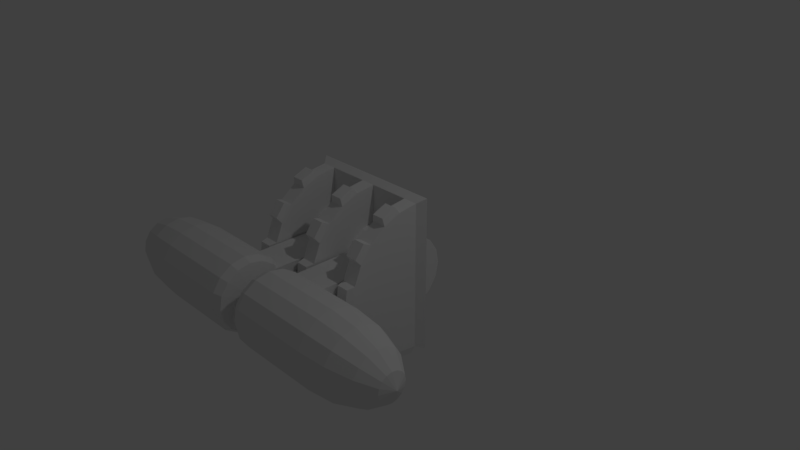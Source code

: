 # Source: DoubleLever.blend  (saved by Blender 2.79.0; exported with 4.5.12 LTS)
import bpy
from mathutils import Matrix  # noqa: F401  (used for matrix-valued properties, if any)

bpy.ops.wm.read_factory_settings(use_empty=True)
scene = bpy.context.scene
scene.name = 'Scene'

# ---- collections
col_collection_1 = bpy.data.collections.new('Collection 1'); scene.collection.children.link(col_collection_1)

# ---- world
world_world = bpy.data.worlds.new('World'); scene.world = world_world
world_world.color = (0.05088, 0.05088, 0.05088)
world_world.use_sun_shadow = False
world_world.sun_shadow_jitter_overblur = 0.0
world_world.cycles.sampling_method = 'MANUAL'

# ---- cameras
cam_camera = bpy.data.cameras.new('Camera')
cam_camera.clip_end = 100.0
cam_camera.lens = 35.0
cam_camera.sensor_width = 32.0
cam_camera.sensor_height = 18.0
cam_camera.ortho_scale = 7.314
cam_camera.dof.focus_distance = 0.0
cam_camera.dof.aperture_fstop = 128.0

# ---- lights
light_lamp = bpy.data.lights.new('Lamp', 'POINT')
light_lamp.transmission_factor = 0.0
light_lamp.cutoff_distance = 30.0
light_lamp.energy = 100.0
light_lamp.shadow_buffer_clip_start = 1.001
light_lamp.shadow_soft_size = 0.1
light_lamp.shadow_maximum_resolution = 0.006
light_lamp.use_absolute_resolution = True

# ---- meshes
me_cylinder = bpy.data.meshes.new('Cylinder')
me_cylinder.from_pydata([(-0.35, 0.5, 1.53e-08), (0.35, 0.5, -1.53e-08), (-0.35, 0.4619, -0.1913), (0.35, 0.4619, -0.1913), (-0.35, 0.3536, -0.3536), (0.35, 0.3536, -0.3536), (-0.35, 0.1913, -0.4619), (0.35, 0.1913, -0.4619), (-0.35, -2.186e-08, -0.5), (0.35, -2.186e-08, -0.5), (-0.35, -0.1913, -0.4619), (0.35, -0.1913, -0.4619), (-0.35, -0.3536, -0.3536), (0.35, -0.3536, -0.3536), (-0.35, -0.4619, -0.1913), (0.35, -0.4619, -0.1913), (-0.35, -0.5, -6.02e-08), (0.35, -0.5, -9.08e-08), (-0.35, -0.4619, 0.1913), (0.35, -0.4619, 0.1913), (-0.35, -0.3536, 0.3536), (0.35, -0.3536, 0.3536), (-0.35, -0.1913, 0.4619), (0.35, -0.1913, 0.4619), (-0.35, 5.962e-09, 0.5), (0.35, 5.962e-09, 0.5), (-0.35, 0.1913, 0.4619), (0.35, 0.1913, 0.4619), (-0.35, 0.3536, 0.3536), (0.35, 0.3536, 0.3536), (-0.35, 0.4619, 0.1913), (0.35, 0.4619, 0.1913), (-0.23, -2.0, -0.25), (-0.23, -2.0, 0.25), (-0.23, 0.0, -0.25), (-0.23, 0.0, 0.25), (0.27, -2.0, -0.25), (0.27, -2.0, 0.25), (0.27, 0.0, -0.25), (0.27, 0.0, 0.25)], [], [(0, 1, 3, 2), (2, 3, 5, 4), (4, 5, 7, 6), (6, 7, 9, 8), (8, 9, 11, 10), (10, 11, 13, 12), (12, 13, 15, 14), (14, 15, 17, 16), (16, 17, 19, 18), (18, 19, 21, 20), (20, 21, 23, 22), (22, 23, 25, 24), (24, 25, 27, 26), (26, 27, 29, 28), (3, 1, 31, 29, 27, 25, 23, 21, 19, 17, 15, 13, 11, 9, 7, 5), (28, 29, 31, 30), (30, 31, 1, 0), (0, 2, 4, 6, 8, 10, 12, 14, 16, 18, 20, 22, 24, 26, 28, 30), (32, 33, 35, 34), (34, 35, 39, 38), (38, 39, 37, 36), (36, 37, 33, 32), (34, 38, 36, 32), (39, 35, 33, 37)])
me_cylinder.use_remesh_preserve_volume = False
me_cylinder.use_remesh_preserve_attributes = False
me_cylinder.use_mirror_vertex_groups = False
me_cylinder.update()
me_sphere = bpy.data.meshes.new('Sphere')
me_sphere.from_pydata([(0.0, 0.1913, 0.4619), (0.0, 0.3536, 0.3536), (0.0, 0.4619, 0.1913), (0.0, 0.5, -2.186e-08), (0.0, 7.55e-08, -0.5), (-2.889e-08, 5.747e-09, 0.5), (0.07322, 0.1768, 0.4619), (0.1353, 0.3266, 0.3536), (0.1768, 0.4268, 0.1913), (0.1913, 0.4619, -2.186e-08), (0.1353, 0.1353, 0.4619), (0.25, 0.25, 0.3536), (0.3266, 0.3266, 0.1913), (0.3536, 0.3536, -2.186e-08), (0.1768, 0.07322, 0.4619), (0.3266, 0.1353, 0.3536), (0.4268, 0.1768, 0.1913), (0.4619, 0.1913, -2.186e-08), (0.1913, 6.535e-08, 0.4619), (0.3536, 3.555e-08, 0.3536), (0.4619, 5.747e-09, 0.1913), (0.5, 5.747e-09, -2.186e-08), (0.1768, -0.07322, 0.4619), (0.3266, -0.1353, 0.3536), (0.4268, -0.1768, 0.1913), (0.4619, -0.1913, -2.186e-08), (0.1353, -0.1353, 0.4619), (0.25, -0.25, 0.3536), (0.3266, -0.3266, 0.1913), (0.3536, -0.3536, -2.186e-08), (0.1353, -0.1353, -0.4619), (0.07322, -0.1768, 0.4619), (0.1353, -0.3266, 0.3536), (0.1768, -0.4268, 0.1913), (0.1913, -0.4619, -2.186e-08), (0.07322, -0.1768, -0.4619), (-3.634e-08, -0.1913, 0.4619), (-1.332e-07, -0.3536, 0.3536), (-1.481e-07, -0.4619, 0.1913), (-1.63e-07, -0.5, -2.186e-08), (-0.07322, -0.1768, 0.4619), (-0.1353, -0.3266, 0.3536), (-0.1768, -0.4268, 0.1913), (-0.1913, -0.4619, -2.186e-08), (-0.1353, -0.1353, 0.4619), (-0.25, -0.25, 0.3536), (-0.3266, -0.3266, 0.1913), (-0.3536, -0.3536, -2.186e-08), (-0.1768, -0.07322, 0.4619), (-0.3266, -0.1353, 0.3536), (-0.4268, -0.1768, 0.1913), (-0.4619, -0.1913, -2.186e-08), (-0.1913, 1.25e-07, 0.4619), (-0.3536, 2.442e-07, 0.3536), (-0.4619, 2.591e-07, 0.1913), (-0.5, 3.038e-07, -2.186e-08), (-0.1768, 0.07322, 0.4619), (-0.3266, 0.1353, 0.3536), (-0.4268, 0.1768, 0.1913), (-0.4619, 0.1913, -2.186e-08), (-0.1353, 0.1353, 0.4619), (-0.25, 0.25, 0.3536), (-0.3266, 0.3266, 0.1913), (-0.3536, 0.3536, -2.186e-08), (-0.07322, 0.1768, 0.4619), (-0.1353, 0.3266, 0.3536), (-0.1768, 0.4268, 0.1913), (-0.1913, 0.4619, -2.186e-08), (4.808e-08, 0.5, -0.55), (0.1913, 0.4619, -0.55), (0.3536, 0.3536, -0.55), (0.4619, 0.1913, -0.55), (0.5, 5.747e-09, -0.55), (0.4619, -0.1913, -0.55), (0.3536, -0.3536, -0.55), (0.1913, -0.4619, -0.55), (-1.149e-07, -0.5, -0.55), (-0.1913, -0.4619, -0.55), (-0.3536, -0.3536, -0.55), (-0.4619, -0.1913, -0.55), (-0.5, 3.038e-07, -0.55), (-0.4619, 0.1913, -0.55), (-0.3536, 0.3536, -0.55), (-0.1913, 0.4619, -0.55), (5.503e-08, 0.45, -0.6), (0.1722, 0.4157, -0.6), (0.3182, 0.3182, -0.6), (0.4157, 0.1722, -0.6), (0.45, 1.84e-08, -0.6), (0.4157, -0.1722, -0.6), (0.3182, -0.3182, -0.6), (0.1722, -0.4157, -0.6), (-9.167e-08, -0.45, -0.6), (-0.1722, -0.4157, -0.6), (-0.3182, -0.3182, -0.6), (-0.4157, -0.1722, -0.6), (-0.45, 2.866e-07, -0.6), (-0.4157, 0.1722, -0.6), (-0.3182, 0.3182, -0.6), (-0.1722, 0.4157, -0.6), (6.543e-08, 0.2009, -0.6279), (0.07688, 0.1856, -0.6279), (0.1421, 0.1421, -0.6279), (0.1856, 0.07688, -0.6279), (0.2009, 7.73e-08, -0.6279), (0.1856, -0.07688, -0.6279), (0.1421, -0.1421, -0.6279), (0.07688, -0.1856, -0.6279), (-6.18e-11, -0.2009, -0.6279), (-0.07688, -0.1856, -0.6279), (-0.1421, -0.1421, -0.6279), (-0.1856, -0.07688, -0.6279), (-0.2009, 1.97e-07, -0.6279), (-0.1856, 0.07688, -0.6279), (-0.1421, 0.1421, -0.6279), (-0.07688, 0.1856, -0.6279)], [], [(1, 0, 6, 7), (2, 1, 7, 8), (0, 5, 6), (3, 2, 8, 9), (8, 7, 11, 12), (6, 5, 10), (9, 8, 12, 13), (7, 6, 10, 11), (13, 12, 16, 17), (11, 10, 14, 15), (12, 11, 15, 16), (10, 5, 14), (17, 16, 20, 21), (15, 14, 18, 19), (16, 15, 19, 20), (14, 5, 18), (20, 19, 23, 24), (18, 5, 22), (21, 20, 24, 25), (19, 18, 22, 23), (24, 23, 27, 28), (22, 5, 26), (25, 24, 28, 29), (23, 22, 26, 27), (4, 30, 35), (29, 28, 33, 34), (27, 26, 31, 32), (28, 27, 32, 33), (26, 5, 31), (32, 31, 36, 37), (33, 32, 37, 38), (31, 5, 36), (34, 33, 38, 39), (38, 37, 41, 42), (36, 5, 40), (39, 38, 42, 43), (37, 36, 40, 41), (40, 5, 44), (43, 42, 46, 47), (41, 40, 44, 45), (42, 41, 45, 46), (47, 46, 50, 51), (45, 44, 48, 49), (46, 45, 49, 50), (44, 5, 48), (50, 49, 53, 54), (48, 5, 52), (51, 50, 54, 55), (49, 48, 52, 53), (54, 53, 57, 58), (52, 5, 56), (55, 54, 58, 59), (53, 52, 56, 57), (59, 58, 62, 63), (57, 56, 60, 61), (58, 57, 61, 62), (56, 5, 60), (63, 62, 66, 67), (61, 60, 64, 65), (62, 61, 65, 66), (60, 5, 64), (66, 65, 1, 2), (64, 5, 0), (67, 66, 2, 3), (65, 64, 0, 1), (59, 63, 82, 81), (55, 59, 81, 80), (51, 55, 80, 79), (47, 51, 79, 78), (39, 43, 77, 76), (21, 25, 73, 72), (43, 47, 78, 77), (29, 34, 75, 74), (17, 21, 72, 71), (13, 17, 71, 70), (9, 13, 70, 69), (34, 39, 76, 75), (25, 29, 74, 73), (67, 3, 68, 83), (3, 9, 69, 68), (63, 67, 83, 82), (73, 74, 90, 89), (81, 82, 98, 97), (74, 75, 91, 90), (82, 83, 99, 98), (75, 76, 92, 91), (68, 69, 85, 84), (83, 68, 84, 99), (76, 77, 93, 92), (69, 70, 86, 85), (77, 78, 94, 93), (70, 71, 87, 86), (78, 79, 95, 94), (71, 72, 88, 87), (79, 80, 96, 95), (72, 73, 89, 88), (80, 81, 97, 96), (94, 95, 111, 110), (87, 88, 104, 103), (95, 96, 112, 111), (88, 89, 105, 104), (96, 97, 113, 112), (89, 90, 106, 105), (97, 98, 114, 113), (90, 91, 107, 106), (98, 99, 115, 114), (91, 92, 108, 107), (84, 85, 101, 100), (99, 84, 100, 115), (92, 93, 109, 108), (85, 86, 102, 101), (93, 94, 110, 109), (86, 87, 103, 102), (100, 101, 102, 103, 104, 105, 106, 107, 108, 109, 110, 111, 112, 113, 114, 115)])
me_sphere.use_remesh_preserve_volume = False
me_sphere.use_remesh_preserve_attributes = False
me_sphere.use_mirror_vertex_groups = False
me_sphere.update()
me_leverbase = bpy.data.meshes.new('LeverBase')
me_leverbase.from_pydata([(-0.1, 1.776e-15, 1.0), (-0.1, -0.2588, 0.9659), (-0.1, -0.5, 0.866), (-0.1, -0.7071, 0.7071), (-0.1, -0.866, 0.5), (-0.1, -0.9659, 0.2588), (-0.1, -1.0, 7.55e-08), (-0.1, -0.9659, -0.2588), (-0.1, -0.866, -0.5), (-0.1, -0.7071, -0.7071), (-0.1, -0.5, -0.866), (-0.1, -0.2588, -0.9659), (-0.1, -3.894e-07, -1.0), (0.1, 8.742e-09, 1.0), (0.1, -0.2588, 0.9659), (0.1, -0.5, 0.866), (0.1, -0.7071, 0.7071), (0.1, -0.866, 0.5), (0.1, -0.9659, 0.2588), (0.1, -1.0, 6.676e-08), (0.1, -0.9659, -0.2588), (0.1, -0.866, -0.5), (0.1, -0.7071, -0.7071), (0.1, -0.5, -0.866), (0.1, -0.2588, -0.9659), (0.1, -3.807e-07, -1.0), (-0.1, -0.5, 0.866), (-0.1, -0.2588, 0.9659), (-0.1, -0.866, 0.5), (-0.1, -0.7071, 0.7071), (-0.1, -1.0, 7.55e-08), (-0.1, -0.9659, 0.2588), (-0.1, -0.866, -0.5), (-0.1, -0.9659, -0.2588), (-0.1, -0.5, -0.866), (-0.1, -0.7071, -0.7071), (-0.1, -3.894e-07, -1.0), (-0.1, -0.2588, -0.9659), (0.1, -0.5, 0.866), (0.1, -0.2588, 0.9659), (0.1, -0.866, 0.5), (0.1, -0.7071, 0.7071), (0.1, -1.0, 6.676e-08), (0.1, -0.9659, 0.2588), (0.1, -0.866, -0.5), (0.1, -0.9659, -0.2588), (0.1, -0.5, -0.866), (0.1, -0.7071, -0.7071), (0.1, -3.807e-07, -1.0), (0.1, -0.2588, -0.9659), (-0.08, -0.5142, 0.9684), (-0.08, -0.3212, 1.048), (-0.08, -0.9295, 0.5816), (-0.08, -0.8023, 0.7473), (-0.08, -1.096, 0.03893), (-0.08, -1.068, 0.246), (-0.08, -0.9684, -0.5142), (-0.08, -1.048, -0.3212), (-0.08, -0.5816, -0.9295), (-0.08, -0.7473, -0.8023), (-0.08, -0.03893, -1.096), (-0.08, -0.246, -1.068), (0.08, -0.5142, 0.9684), (0.08, -0.3212, 1.048), (0.08, -0.9295, 0.5816), (0.08, -0.8023, 0.7473), (0.08, -1.096, 0.03893), (0.08, -1.068, 0.246), (0.08, -0.9684, -0.5142), (0.08, -1.048, -0.3212), (0.08, -0.5816, -0.9295), (0.08, -0.7473, -0.8023), (0.08, -0.03893, -1.096), (0.08, -0.246, -1.068), (0.65, 1.776e-15, 1.0), (0.65, -0.2588, 0.9659), (0.65, -0.5, 0.866), (0.65, -0.7071, 0.7071), (0.65, -0.866, 0.5), (0.65, -0.9659, 0.2588), (0.65, -1.0, 7.55e-08), (0.65, -0.9659, -0.2588), (0.65, -0.866, -0.5), (0.65, -0.7071, -0.7071), (0.65, -0.5, -0.866), (0.65, -0.2588, -0.9659), (0.65, -3.894e-07, -1.0), (0.85, 8.742e-09, 1.0), (0.85, -0.2588, 0.9659), (0.85, -0.5, 0.866), (0.85, -0.7071, 0.7071), (0.85, -0.866, 0.5), (0.85, -0.9659, 0.2588), (0.85, -1.0, 6.676e-08), (0.85, -0.9659, -0.2588), (0.85, -0.866, -0.5), (0.85, -0.7071, -0.7071), (0.85, -0.5, -0.866), (0.85, -0.2588, -0.9659), (0.85, -3.807e-07, -1.0), (0.65, -0.5, 0.866), (0.65, -0.2588, 0.9659), (0.65, -0.866, 0.5), (0.65, -0.7071, 0.7071), (0.65, -1.0, 7.55e-08), (0.65, -0.9659, 0.2588), (0.65, -0.866, -0.5), (0.65, -0.9659, -0.2588), (0.65, -0.5, -0.866), (0.65, -0.7071, -0.7071), (0.65, -3.894e-07, -1.0), (0.65, -0.2588, -0.9659), (0.85, -0.5, 0.866), (0.85, -0.2588, 0.9659), (0.85, -0.866, 0.5), (0.85, -0.7071, 0.7071), (0.85, -1.0, 6.676e-08), (0.85, -0.9659, 0.2588), (0.85, -0.866, -0.5), (0.85, -0.9659, -0.2588), (0.85, -0.5, -0.866), (0.85, -0.7071, -0.7071), (0.85, -3.807e-07, -1.0), (0.85, -0.2588, -0.9659), (0.67, -0.5142, 0.9684), (0.67, -0.3212, 1.048), (0.67, -0.9295, 0.5816), (0.67, -0.8023, 0.7473), (0.67, -1.096, 0.03893), (0.67, -1.068, 0.246), (0.67, -0.9684, -0.5142), (0.67, -1.048, -0.3212), (0.67, -0.5816, -0.9295), (0.67, -0.7473, -0.8023), (0.67, -0.03893, -1.096), (0.67, -0.246, -1.068), (0.83, -0.5142, 0.9684), (0.83, -0.3212, 1.048), (0.83, -0.9295, 0.5816), (0.83, -0.8023, 0.7473), (0.83, -1.096, 0.03893), (0.83, -1.068, 0.246), (0.83, -0.9684, -0.5142), (0.83, -1.048, -0.3212), (0.83, -0.5816, -0.9295), (0.83, -0.7473, -0.8023), (0.83, -0.03893, -1.096), (0.83, -0.246, -1.068), (1.4, 0.0, 1.0), (1.4, -0.2588, 0.9659), (1.4, -0.5, 0.866), (1.4, -0.7071, 0.7071), (1.4, -0.866, 0.5), (1.4, -0.9659, 0.2588), (1.4, -1.0, 7.55e-08), (1.4, -0.9659, -0.2588), (1.4, -0.866, -0.5), (1.4, -0.7071, -0.7071), (1.4, -0.5, -0.866), (1.4, -0.2588, -0.9659), (1.4, -3.894e-07, -1.0), (1.6, 8.742e-09, 1.0), (1.6, -0.2588, 0.9659), (1.6, -0.5, 0.866), (1.6, -0.7071, 0.7071), (1.6, -0.866, 0.5), (1.6, -0.9659, 0.2588), (1.6, -1.0, 6.676e-08), (1.6, -0.9659, -0.2588), (1.6, -0.866, -0.5), (1.6, -0.7071, -0.7071), (1.6, -0.5, -0.866), (1.6, -0.2588, -0.9659), (1.6, -3.807e-07, -1.0), (1.4, -0.5, 0.866), (1.4, -0.2588, 0.9659), (1.4, -0.866, 0.5), (1.4, -0.7071, 0.7071), (1.4, -1.0, 7.55e-08), (1.4, -0.9659, 0.2588), (1.4, -0.866, -0.5), (1.4, -0.9659, -0.2588), (1.4, -0.5, -0.866), (1.4, -0.7071, -0.7071), (1.4, -3.894e-07, -1.0), (1.4, -0.2588, -0.9659), (1.6, -0.5, 0.866), (1.6, -0.2588, 0.9659), (1.6, -0.866, 0.5), (1.6, -0.7071, 0.7071), (1.6, -1.0, 6.676e-08), (1.6, -0.9659, 0.2588), (1.6, -0.866, -0.5), (1.6, -0.9659, -0.2588), (1.6, -0.5, -0.866), (1.6, -0.7071, -0.7071), (1.6, -3.807e-07, -1.0), (1.6, -0.2588, -0.9659), (1.42, -0.5142, 0.9684), (1.42, -0.3212, 1.048), (1.42, -0.9295, 0.5816), (1.42, -0.8023, 0.7473), (1.42, -1.096, 0.03893), (1.42, -1.068, 0.246), (1.42, -0.9684, -0.5142), (1.42, -1.048, -0.3212), (1.42, -0.5816, -0.9295), (1.42, -0.7473, -0.8023), (1.42, -0.03893, -1.096), (1.42, -0.246, -1.068), (1.58, -0.5142, 0.9684), (1.58, -0.3212, 1.048), (1.58, -0.9295, 0.5816), (1.58, -0.8023, 0.7473), (1.58, -1.096, 0.03893), (1.58, -1.068, 0.246), (1.58, -0.9684, -0.5142), (1.58, -1.048, -0.3212), (1.58, -0.5816, -0.9295), (1.58, -0.7473, -0.8023), (1.58, -0.03893, -1.096), (1.58, -0.246, -1.068), (-0.1, 1.776e-15, 1.0), (-0.1, -3.894e-07, -1.0), (0.1, 8.742e-09, 1.0), (0.1, -3.807e-07, -1.0), (0.65, 1.776e-15, 1.0), (0.65, -3.894e-07, -1.0), (0.85, 8.742e-09, 1.0), (0.85, -3.807e-07, -1.0), (0.65, -3.894e-07, -1.0), (0.85, -3.807e-07, -1.0), (1.4, 0.0, 1.0), (1.4, -3.894e-07, -1.0), (1.6, 8.742e-09, 1.0), (1.6, -3.807e-07, -1.0), (1.4, -3.894e-07, -1.0), (0.1, -3.807e-07, -1.0), (-0.185, 0.1, 1.062), (-0.185, 0.1, -1.038), (0.035, 0.1, 1.062), (0.035, 0.1, -1.038), (0.64, 0.1, 1.062), (0.64, 0.1, -1.037), (0.86, 0.1, 1.062), (0.86, 0.1, -1.037), (0.64, 0.1, -1.037), (0.86, 0.1, -1.037), (1.465, 0.1, 1.062), (1.465, 0.1, -1.038), (1.685, 0.1, 1.062), (1.685, 0.1, -1.038), (1.465, 0.1, -1.038), (0.035, 0.1, -1.038)], [], [(1, 0, 12, 11, 10, 9, 8, 7, 6, 5, 4, 3, 2), (14, 15, 16, 17, 18, 19, 20, 21, 22, 23, 24, 25, 13), (21, 20, 45, 44), (4, 5, 18, 17), (74, 110, 230, 226), (5, 6, 30, 31), (6, 7, 20, 19), (24, 11, 37, 49), (0, 1, 14, 13), (8, 9, 22, 21), (14, 1, 27, 39), (12, 25, 48, 36), (2, 3, 16, 15), (10, 11, 24, 23), (11, 12, 36, 37), (32, 44, 68, 56), (33, 32, 56, 57), (46, 47, 71, 70), (45, 33, 57, 69), (31, 30, 54, 55), (44, 45, 69, 68), (22, 9, 35, 47), (18, 5, 31, 43), (2, 15, 38, 26), (15, 14, 39, 38), (4, 17, 40, 28), (7, 8, 32, 33), (23, 22, 47, 46), (10, 23, 46, 34), (16, 3, 29, 41), (1, 2, 26, 27), (17, 16, 41, 40), (6, 19, 42, 30), (9, 10, 34, 35), (25, 24, 49, 48), (20, 7, 33, 45), (3, 4, 28, 29), (19, 18, 43, 42), (8, 21, 44, 32), (61, 60, 72, 73), (55, 54, 66, 67), (57, 56, 68, 69), (51, 50, 62, 63), (59, 58, 70, 71), (53, 52, 64, 65), (48, 49, 73, 72), (35, 34, 58, 59), (39, 27, 51, 63), (36, 48, 72, 60), (37, 36, 60, 61), (47, 35, 59, 71), (49, 37, 61, 73), (38, 39, 63, 62), (26, 38, 62, 50), (43, 31, 55, 67), (40, 41, 65, 64), (34, 46, 70, 58), (27, 26, 50, 51), (28, 40, 64, 52), (42, 43, 67, 66), (41, 29, 53, 65), (29, 28, 52, 53), (30, 42, 66, 54), (75, 74, 86, 85, 84, 83, 82, 81, 80, 79, 78, 77, 76), (88, 89, 90, 91, 92, 93, 94, 95, 96, 97, 98, 99, 87), (95, 94, 119, 118), (78, 79, 92, 91), (25, 12, 223, 225), (79, 80, 104, 105), (80, 81, 94, 93), (98, 85, 111, 123), (74, 75, 88, 87), (82, 83, 96, 95), (88, 75, 101, 113), (13, 74, 226, 224), (76, 77, 90, 89), (84, 85, 98, 97), (85, 86, 110, 111), (106, 118, 142, 130), (107, 106, 130, 131), (120, 121, 145, 144), (119, 107, 131, 143), (105, 104, 128, 129), (118, 119, 143, 142), (96, 83, 109, 121), (92, 79, 105, 117), (76, 89, 112, 100), (89, 88, 113, 112), (78, 91, 114, 102), (81, 82, 106, 107), (97, 96, 121, 120), (84, 97, 120, 108), (90, 77, 103, 115), (75, 76, 100, 101), (91, 90, 115, 114), (80, 93, 116, 104), (83, 84, 108, 109), (99, 98, 123, 122), (94, 81, 107, 119), (77, 78, 102, 103), (93, 92, 117, 116), (82, 95, 118, 106), (135, 134, 146, 147), (129, 128, 140, 141), (131, 130, 142, 143), (125, 124, 136, 137), (133, 132, 144, 145), (127, 126, 138, 139), (122, 123, 147, 146), (109, 108, 132, 133), (113, 101, 125, 137), (110, 122, 146, 134), (111, 110, 134, 135), (121, 109, 133, 145), (123, 111, 135, 147), (112, 113, 137, 136), (100, 112, 136, 124), (117, 105, 129, 141), (114, 115, 139, 138), (108, 120, 144, 132), (101, 100, 124, 125), (102, 114, 138, 126), (116, 117, 141, 140), (115, 103, 127, 139), (103, 102, 126, 127), (104, 116, 140, 128), (149, 148, 160, 159, 158, 157, 156, 155, 154, 153, 152, 151, 150), (162, 163, 164, 165, 166, 167, 168, 169, 170, 171, 172, 173, 161), (169, 168, 193, 192), (152, 153, 166, 165), (13, 25, 225, 224), (153, 154, 178, 179), (154, 155, 168, 167), (172, 159, 185, 197), (148, 149, 162, 161), (156, 157, 170, 169), (162, 149, 175, 187), (160, 173, 196, 184), (150, 151, 164, 163), (158, 159, 172, 171), (159, 160, 184, 185), (180, 192, 216, 204), (181, 180, 204, 205), (194, 195, 219, 218), (193, 181, 205, 217), (179, 178, 202, 203), (192, 193, 217, 216), (170, 157, 183, 195), (166, 153, 179, 191), (150, 163, 186, 174), (163, 162, 187, 186), (152, 165, 188, 176), (155, 156, 180, 181), (171, 170, 195, 194), (158, 171, 194, 182), (164, 151, 177, 189), (149, 150, 174, 175), (165, 164, 189, 188), (154, 167, 190, 178), (157, 158, 182, 183), (173, 172, 197, 196), (168, 155, 181, 193), (151, 152, 176, 177), (167, 166, 191, 190), (156, 169, 192, 180), (209, 208, 220, 221), (203, 202, 214, 215), (205, 204, 216, 217), (199, 198, 210, 211), (207, 206, 218, 219), (201, 200, 212, 213), (196, 197, 221, 220), (183, 182, 206, 207), (187, 175, 199, 211), (184, 196, 220, 208), (185, 184, 208, 209), (195, 183, 207, 219), (197, 185, 209, 221), (186, 187, 211, 210), (174, 186, 210, 198), (191, 179, 203, 215), (188, 189, 213, 212), (182, 194, 218, 206), (175, 174, 198, 199), (176, 188, 212, 200), (190, 191, 215, 214), (189, 177, 201, 213), (177, 176, 200, 201), (178, 190, 214, 202), (74, 87, 228, 226), (48, 13, 224, 237), (224, 226, 242, 240), (228, 229, 245, 244), (234, 235, 251, 250), (237, 224, 240, 253), (227, 226, 242, 243), (233, 232, 248, 249), (148, 161, 234, 232), (12, 0, 222, 223), (87, 99, 229, 228), (110, 48, 237, 230), (122, 87, 228, 231), (110, 86, 227, 230), (148, 184, 236, 232), (161, 173, 235, 234), (86, 74, 226, 227), (87, 148, 232, 228), (173, 160, 233, 235), (0, 13, 224, 222), (160, 148, 232, 233), (184, 99, 229, 236), (122, 110, 230, 231), (239, 238, 240, 241), (243, 242, 244, 245), (243, 245, 247, 246), (249, 248, 250, 251), (248, 252, 245, 247, 244), (253, 240, 242, 246), (235, 233, 249, 251), (226, 230, 246, 242), (232, 234, 250, 248), (226, 228, 244, 242), (230, 237, 253, 246), (223, 222, 238, 239), (231, 228, 244, 247), (231, 230, 246, 247), (224, 225, 241, 240), (232, 236, 252, 248), (230, 227, 243, 246), (225, 223, 239, 241), (228, 232, 248, 244), (222, 224, 240, 238), (236, 229, 245, 252), (237, 230, 226, 224), (232, 228, 231, 236)])
me_leverbase.use_remesh_preserve_volume = False
me_leverbase.use_remesh_preserve_attributes = False
me_leverbase.use_mirror_vertex_groups = False
me_leverbase.update()
me_cube_003 = bpy.data.meshes.new('Cube.003')
me_cube_003.from_pydata([(-0.25, -1.75, -0.25), (-0.25, -1.75, 0.25), (-0.25, 0.25, -0.25), (-0.25, 0.25, 0.25), (0.25, -1.75, -0.25), (0.25, -1.75, 0.25), (0.25, 0.25, -0.25), (0.25, 0.25, 0.25), (-0.33, 0.75, 1.53e-08), (0.37, 0.75, -1.53e-08), (-0.33, 0.7119, -0.1913), (0.37, 0.7119, -0.1913), (-0.33, 0.6036, -0.3536), (0.37, 0.6036, -0.3536), (-0.33, 0.4413, -0.4619), (0.37, 0.4413, -0.4619), (-0.33, 0.25, -0.5), (0.37, 0.25, -0.5), (-0.33, 0.05866, -0.4619), (0.37, 0.05866, -0.4619), (-0.33, -0.1036, -0.3536), (0.37, -0.1036, -0.3536), (-0.33, -0.2119, -0.1913), (0.37, -0.2119, -0.1913), (-0.33, -0.25, -6.02e-08), (0.37, -0.25, -9.08e-08), (-0.33, -0.2119, 0.1913), (0.37, -0.2119, 0.1913), (-0.33, -0.1036, 0.3536), (0.37, -0.1036, 0.3536), (-0.33, 0.05866, 0.4619), (0.37, 0.05866, 0.4619), (-0.33, 0.25, 0.5), (0.37, 0.25, 0.5), (-0.33, 0.4413, 0.4619), (0.37, 0.4413, 0.4619), (-0.33, 0.6036, 0.3536), (0.37, 0.6036, 0.3536), (-0.33, 0.7119, 0.1913), (0.37, 0.7119, 0.1913)], [], [(0, 1, 3, 2), (2, 3, 7, 6), (6, 7, 5, 4), (4, 5, 1, 0), (2, 6, 4, 0), (7, 3, 1, 5), (8, 9, 11, 10), (10, 11, 13, 12), (12, 13, 15, 14), (14, 15, 17, 16), (16, 17, 19, 18), (18, 19, 21, 20), (20, 21, 23, 22), (22, 23, 25, 24), (24, 25, 27, 26), (26, 27, 29, 28), (28, 29, 31, 30), (30, 31, 33, 32), (32, 33, 35, 34), (34, 35, 37, 36), (11, 9, 39, 37, 35, 33, 31, 29, 27, 25, 23, 21, 19, 17, 15, 13), (36, 37, 39, 38), (38, 39, 9, 8), (8, 10, 12, 14, 16, 18, 20, 22, 24, 26, 28, 30, 32, 34, 36, 38)])
me_cube_003.use_remesh_preserve_volume = False
me_cube_003.use_remesh_preserve_attributes = False
me_cube_003.use_mirror_vertex_groups = False
me_cube_003.update()
me_sphere_001 = bpy.data.meshes.new('Sphere.001')
me_sphere_001.from_pydata([(0.0, 0.1913, 0.4619), (0.0, 0.3536, 0.3536), (0.0, 0.4619, 0.1913), (0.0, 0.5, -2.186e-08), (0.0, 7.55e-08, -0.5), (-2.889e-08, 5.747e-09, 0.5), (0.07322, 0.1768, 0.4619), (0.1353, 0.3266, 0.3536), (0.1768, 0.4268, 0.1913), (0.1913, 0.4619, -2.186e-08), (0.1353, 0.1353, 0.4619), (0.25, 0.25, 0.3536), (0.3266, 0.3266, 0.1913), (0.3536, 0.3536, -2.186e-08), (0.1768, 0.07322, 0.4619), (0.3266, 0.1353, 0.3536), (0.4268, 0.1768, 0.1913), (0.4619, 0.1913, -2.186e-08), (0.1913, 6.535e-08, 0.4619), (0.3536, 3.555e-08, 0.3536), (0.4619, 5.747e-09, 0.1913), (0.5, 5.747e-09, -2.186e-08), (0.1768, -0.07322, 0.4619), (0.3266, -0.1353, 0.3536), (0.4268, -0.1768, 0.1913), (0.4619, -0.1913, -2.186e-08), (0.1353, -0.1353, 0.4619), (0.25, -0.25, 0.3536), (0.3266, -0.3266, 0.1913), (0.3536, -0.3536, -2.186e-08), (0.1353, -0.1353, -0.4619), (0.07322, -0.1768, 0.4619), (0.1353, -0.3266, 0.3536), (0.1768, -0.4268, 0.1913), (0.1913, -0.4619, -2.186e-08), (0.07322, -0.1768, -0.4619), (-3.634e-08, -0.1913, 0.4619), (-1.332e-07, -0.3536, 0.3536), (-1.481e-07, -0.4619, 0.1913), (-1.63e-07, -0.5, -2.186e-08), (-0.07322, -0.1768, 0.4619), (-0.1353, -0.3266, 0.3536), (-0.1768, -0.4268, 0.1913), (-0.1913, -0.4619, -2.186e-08), (-0.1353, -0.1353, 0.4619), (-0.25, -0.25, 0.3536), (-0.3266, -0.3266, 0.1913), (-0.3536, -0.3536, -2.186e-08), (-0.1768, -0.07322, 0.4619), (-0.3266, -0.1353, 0.3536), (-0.4268, -0.1768, 0.1913), (-0.4619, -0.1913, -2.186e-08), (-0.1913, 1.25e-07, 0.4619), (-0.3536, 2.442e-07, 0.3536), (-0.4619, 2.591e-07, 0.1913), (-0.5, 3.038e-07, -2.186e-08), (-0.1768, 0.07322, 0.4619), (-0.3266, 0.1353, 0.3536), (-0.4268, 0.1768, 0.1913), (-0.4619, 0.1913, -2.186e-08), (-0.1353, 0.1353, 0.4619), (-0.25, 0.25, 0.3536), (-0.3266, 0.3266, 0.1913), (-0.3536, 0.3536, -2.186e-08), (-0.07322, 0.1768, 0.4619), (-0.1353, 0.3266, 0.3536), (-0.1768, 0.4268, 0.1913), (-0.1913, 0.4619, -2.186e-08), (4.808e-08, 0.5, -0.55), (0.1913, 0.4619, -0.55), (0.3536, 0.3536, -0.55), (0.4619, 0.1913, -0.55), (0.5, 5.747e-09, -0.55), (0.4619, -0.1913, -0.55), (0.3536, -0.3536, -0.55), (0.1913, -0.4619, -0.55), (-1.149e-07, -0.5, -0.55), (-0.1913, -0.4619, -0.55), (-0.3536, -0.3536, -0.55), (-0.4619, -0.1913, -0.55), (-0.5, 3.038e-07, -0.55), (-0.4619, 0.1913, -0.55), (-0.3536, 0.3536, -0.55), (-0.1913, 0.4619, -0.55), (5.503e-08, 0.45, -0.6), (0.1722, 0.4157, -0.6), (0.3182, 0.3182, -0.6), (0.4157, 0.1722, -0.6), (0.45, 1.84e-08, -0.6), (0.4157, -0.1722, -0.6), (0.3182, -0.3182, -0.6), (0.1722, -0.4157, -0.6), (-9.167e-08, -0.45, -0.6), (-0.1722, -0.4157, -0.6), (-0.3182, -0.3182, -0.6), (-0.4157, -0.1722, -0.6), (-0.45, 2.866e-07, -0.6), (-0.4157, 0.1722, -0.6), (-0.3182, 0.3182, -0.6), (-0.1722, 0.4157, -0.6), (6.543e-08, 0.2009, -0.6279), (0.07688, 0.1856, -0.6279), (0.1421, 0.1421, -0.6279), (0.1856, 0.07688, -0.6279), (0.2009, 7.73e-08, -0.6279), (0.1856, -0.07688, -0.6279), (0.1421, -0.1421, -0.6279), (0.07688, -0.1856, -0.6279), (-6.18e-11, -0.2009, -0.6279), (-0.07688, -0.1856, -0.6279), (-0.1421, -0.1421, -0.6279), (-0.1856, -0.07688, -0.6279), (-0.2009, 1.97e-07, -0.6279), (-0.1856, 0.07688, -0.6279), (-0.1421, 0.1421, -0.6279), (-0.07688, 0.1856, -0.6279)], [], [(1, 0, 6, 7), (2, 1, 7, 8), (0, 5, 6), (3, 2, 8, 9), (8, 7, 11, 12), (6, 5, 10), (9, 8, 12, 13), (7, 6, 10, 11), (13, 12, 16, 17), (11, 10, 14, 15), (12, 11, 15, 16), (10, 5, 14), (17, 16, 20, 21), (15, 14, 18, 19), (16, 15, 19, 20), (14, 5, 18), (20, 19, 23, 24), (18, 5, 22), (21, 20, 24, 25), (19, 18, 22, 23), (24, 23, 27, 28), (22, 5, 26), (25, 24, 28, 29), (23, 22, 26, 27), (4, 30, 35), (29, 28, 33, 34), (27, 26, 31, 32), (28, 27, 32, 33), (26, 5, 31), (32, 31, 36, 37), (33, 32, 37, 38), (31, 5, 36), (34, 33, 38, 39), (38, 37, 41, 42), (36, 5, 40), (39, 38, 42, 43), (37, 36, 40, 41), (40, 5, 44), (43, 42, 46, 47), (41, 40, 44, 45), (42, 41, 45, 46), (47, 46, 50, 51), (45, 44, 48, 49), (46, 45, 49, 50), (44, 5, 48), (50, 49, 53, 54), (48, 5, 52), (51, 50, 54, 55), (49, 48, 52, 53), (54, 53, 57, 58), (52, 5, 56), (55, 54, 58, 59), (53, 52, 56, 57), (59, 58, 62, 63), (57, 56, 60, 61), (58, 57, 61, 62), (56, 5, 60), (63, 62, 66, 67), (61, 60, 64, 65), (62, 61, 65, 66), (60, 5, 64), (66, 65, 1, 2), (64, 5, 0), (67, 66, 2, 3), (65, 64, 0, 1), (59, 63, 82, 81), (55, 59, 81, 80), (51, 55, 80, 79), (47, 51, 79, 78), (39, 43, 77, 76), (21, 25, 73, 72), (43, 47, 78, 77), (29, 34, 75, 74), (17, 21, 72, 71), (13, 17, 71, 70), (9, 13, 70, 69), (34, 39, 76, 75), (25, 29, 74, 73), (67, 3, 68, 83), (3, 9, 69, 68), (63, 67, 83, 82), (73, 74, 90, 89), (81, 82, 98, 97), (74, 75, 91, 90), (82, 83, 99, 98), (75, 76, 92, 91), (68, 69, 85, 84), (83, 68, 84, 99), (76, 77, 93, 92), (69, 70, 86, 85), (77, 78, 94, 93), (70, 71, 87, 86), (78, 79, 95, 94), (71, 72, 88, 87), (79, 80, 96, 95), (72, 73, 89, 88), (80, 81, 97, 96), (94, 95, 111, 110), (87, 88, 104, 103), (95, 96, 112, 111), (88, 89, 105, 104), (96, 97, 113, 112), (89, 90, 106, 105), (97, 98, 114, 113), (90, 91, 107, 106), (98, 99, 115, 114), (91, 92, 108, 107), (84, 85, 101, 100), (99, 84, 100, 115), (92, 93, 109, 108), (85, 86, 102, 101), (93, 94, 110, 109), (86, 87, 103, 102), (100, 101, 102, 103, 104, 105, 106, 107, 108, 109, 110, 111, 112, 113, 114, 115)])
me_sphere_001.use_remesh_preserve_volume = False
me_sphere_001.use_remesh_preserve_attributes = False
me_sphere_001.use_mirror_vertex_groups = False
me_sphere_001.update()

# ---- objects
ob_cylinder = bpy.data.objects.new('Cylinder', me_cylinder)
ob_sphere = bpy.data.objects.new('Sphere', me_sphere)
ob_lamp = bpy.data.objects.new('Lamp', light_lamp)
ob_camera = bpy.data.objects.new('Camera', cam_camera)
ob_lever = bpy.data.objects.new('Lever', me_leverbase)
ob_cube_001 = bpy.data.objects.new('Cube.001', me_cube_003)
ob_sphere_001 = bpy.data.objects.new('Sphere.001', me_sphere_001)

# ---- transforms, parenting, visibility, modifiers, constraints
ob_cylinder.location = (-0.4, 0.0, 0.0)
ob_cylinder.lineart.crease_threshold = 0.0
ob_sphere.location = (-1.342, -1.7, 0.0)
ob_sphere.rotation_euler = (0.0, 4.712, 0.0)
ob_sphere.scale = (1.0, 1.0, 2.0)
ob_sphere.lineart.crease_threshold = 0.0
ob_lamp.location = (4.076, 1.005, 5.904)
ob_lamp.rotation_euler = (0.6503, 0.05522, 1.866)
ob_lamp.lock_rotations_4d = False
ob_lamp.empty_display_type = 'ARROWS'
ob_lamp.color = (0.0, 0.0, 0.0, 0.0)
ob_lamp.lineart.crease_threshold = 0.0
ob_camera.location = (7.481, -6.508, 5.344)
ob_camera.rotation_euler = (1.109, 0.0, 0.8149)
ob_camera.lock_rotations_4d = False
ob_camera.empty_display_type = 'ARROWS'
ob_camera.color = (0.0, 0.0, 0.0, 0.0)
ob_camera.display_type = 'WIRE'
ob_camera.lineart.crease_threshold = 0.0
ob_lever.location = (-0.75, 0.0, 0.0)
ob_lever.lineart.crease_threshold = 0.0
ob_cube_001.location = (0.38, -0.25, 0.0)
ob_cube_001.lineart.crease_threshold = 0.0
ob_sphere_001.location = (1.342, -1.7, 0.0)
ob_sphere_001.rotation_euler = (0.0, 1.571, 0.0)
ob_sphere_001.scale = (1.0, 1.0, 2.0)
ob_sphere_001.lineart.crease_threshold = 0.0

# ---- collection membership
col_collection_1.objects.link(ob_cylinder)
col_collection_1.objects.link(ob_sphere)
col_collection_1.objects.link(ob_lamp)
col_collection_1.objects.link(ob_camera)
col_collection_1.objects.link(ob_lever)
col_collection_1.objects.link(ob_cube_001)
col_collection_1.objects.link(ob_sphere_001)

# ---- scene / render settings (as saved in the file)
scene.camera = ob_camera
scene.frame_start = 1; scene.frame_end = 250; scene.frame_set(1)
scene.render.engine = 'BLENDER_EEVEE_NEXT'
scene.render.resolution_percentage = 50
scene.render.dither_intensity = 0.0
scene.cycles.use_denoising = False
scene.cycles.samples = 128
scene.cycles.sampling_pattern = 'TABULATED_SOBOL'
scene.cycles.use_adaptive_sampling = False
scene.cycles.use_light_tree = False
scene.cycles.blur_glossy = 0.0
scene.cycles.sample_clamp_indirect = 0.0
scene.view_settings.view_transform = 'Standard'
bpy.context.view_layer.update()
